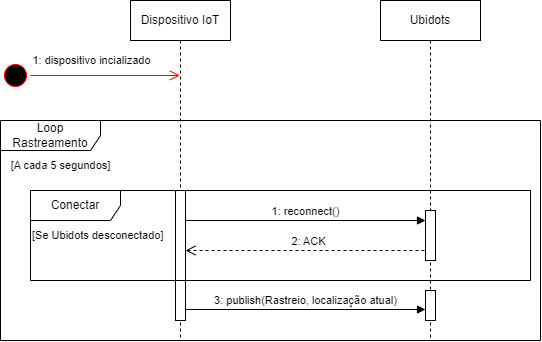

The diagram above was exported from draw.io. Its source (the exported page's mxGraphModel, read from the mxfile embedded in the PNG):
<mxGraphModel dx="768" dy="531" grid="1" gridSize="10" guides="1" tooltips="1" connect="1" arrows="1" fold="1" page="1" pageScale="1" pageWidth="850" pageHeight="1100" math="0" shadow="0">
  <root>
    <mxCell id="0" />
    <mxCell id="1" parent="0" />
    <mxCell id="QtvuEIbiftK-JhpbBeOj-1" value="Dispositivo IoT" style="shape=umlLifeline;perimeter=lifelinePerimeter;whiteSpace=wrap;html=1;container=1;dropTarget=0;collapsible=0;recursiveResize=0;outlineConnect=0;portConstraint=eastwest;newEdgeStyle={&quot;curved&quot;:0,&quot;rounded&quot;:0};" vertex="1" parent="1">
      <mxGeometry x="230" y="270" width="100" height="340" as="geometry" />
    </mxCell>
    <mxCell id="QtvuEIbiftK-JhpbBeOj-2" value="Ubidots" style="shape=umlLifeline;perimeter=lifelinePerimeter;whiteSpace=wrap;html=1;container=1;dropTarget=0;collapsible=0;recursiveResize=0;outlineConnect=0;portConstraint=eastwest;newEdgeStyle={&quot;curved&quot;:0,&quot;rounded&quot;:0};" vertex="1" parent="1">
      <mxGeometry x="480" y="270" width="100" height="340" as="geometry" />
    </mxCell>
    <mxCell id="QtvuEIbiftK-JhpbBeOj-9" value="Loop Rastreamento" style="shape=umlFrame;whiteSpace=wrap;html=1;pointerEvents=0;width=100;height=30;" vertex="1" parent="1">
      <mxGeometry x="100" y="390" width="540" height="220" as="geometry" />
    </mxCell>
    <mxCell id="QtvuEIbiftK-JhpbBeOj-10" value="&lt;font style=&quot;font-size: 11px;&quot;&gt;[A cada 5 segundos]&lt;/font&gt;" style="text;html=1;align=center;verticalAlign=middle;resizable=0;points=[];autosize=1;strokeColor=none;fillColor=none;" vertex="1" parent="1">
      <mxGeometry x="100" y="420" width="120" height="30" as="geometry" />
    </mxCell>
    <mxCell id="QtvuEIbiftK-JhpbBeOj-11" value="" style="ellipse;html=1;shape=startState;fillColor=#000000;strokeColor=#ff0000;" vertex="1" parent="1">
      <mxGeometry x="100" y="330" width="30" height="30" as="geometry" />
    </mxCell>
    <mxCell id="QtvuEIbiftK-JhpbBeOj-12" value="" style="edgeStyle=orthogonalEdgeStyle;html=1;verticalAlign=bottom;endArrow=open;endSize=8;strokeColor=#ff0000;rounded=0;" edge="1" source="QtvuEIbiftK-JhpbBeOj-11" parent="1" target="QtvuEIbiftK-JhpbBeOj-1">
      <mxGeometry relative="1" as="geometry">
        <mxPoint x="165" y="420" as="targetPoint" />
        <Array as="points">
          <mxPoint x="270" y="345" />
          <mxPoint x="270" y="345" />
        </Array>
      </mxGeometry>
    </mxCell>
    <mxCell id="QtvuEIbiftK-JhpbBeOj-13" value="1: dispositivo incializado" style="edgeLabel;html=1;align=center;verticalAlign=middle;resizable=0;points=[];" vertex="1" connectable="0" parent="QtvuEIbiftK-JhpbBeOj-12">
      <mxGeometry x="-0.291" y="-3" relative="1" as="geometry">
        <mxPoint x="7" y="-18" as="offset" />
      </mxGeometry>
    </mxCell>
    <mxCell id="QtvuEIbiftK-JhpbBeOj-14" value="" style="html=1;points=[[0,0,0,0,5],[0,1,0,0,-5],[1,0,0,0,5],[1,1,0,0,-5]];perimeter=orthogonalPerimeter;outlineConnect=0;targetShapes=umlLifeline;portConstraint=eastwest;newEdgeStyle={&quot;curved&quot;:0,&quot;rounded&quot;:0};" vertex="1" parent="1">
      <mxGeometry x="275" y="460" width="10" height="130" as="geometry" />
    </mxCell>
    <mxCell id="QtvuEIbiftK-JhpbBeOj-15" value="Conectar" style="shape=umlFrame;whiteSpace=wrap;html=1;pointerEvents=0;width=90;height=30;" vertex="1" parent="1">
      <mxGeometry x="130" y="460" width="500" height="90" as="geometry" />
    </mxCell>
    <mxCell id="QtvuEIbiftK-JhpbBeOj-16" value="&lt;font style=&quot;font-size: 11px;&quot;&gt;[Se Ubidots desconectado]&lt;/font&gt;" style="text;html=1;align=left;verticalAlign=middle;resizable=0;points=[];autosize=1;strokeColor=none;fillColor=none;" vertex="1" parent="1">
      <mxGeometry x="130" y="490" width="150" height="30" as="geometry" />
    </mxCell>
    <mxCell id="QtvuEIbiftK-JhpbBeOj-17" value="1: reconnect()" style="html=1;verticalAlign=bottom;endArrow=block;curved=0;rounded=0;" edge="1" parent="1" target="QtvuEIbiftK-JhpbBeOj-21">
      <mxGeometry width="80" relative="1" as="geometry">
        <mxPoint x="285" y="490" as="sourcePoint" />
        <mxPoint x="365" y="490" as="targetPoint" />
      </mxGeometry>
    </mxCell>
    <mxCell id="QtvuEIbiftK-JhpbBeOj-18" value="2: ACK" style="html=1;verticalAlign=bottom;endArrow=open;dashed=1;endSize=8;curved=0;rounded=0;" edge="1" parent="1" target="QtvuEIbiftK-JhpbBeOj-14">
      <mxGeometry relative="1" as="geometry">
        <mxPoint x="530" y="520" as="sourcePoint" />
        <mxPoint x="450" y="520" as="targetPoint" />
      </mxGeometry>
    </mxCell>
    <mxCell id="QtvuEIbiftK-JhpbBeOj-20" value="3: publish(Rastreio, localização atual)" style="html=1;verticalAlign=bottom;endArrow=block;curved=0;rounded=0;" edge="1" parent="1" target="QtvuEIbiftK-JhpbBeOj-22">
      <mxGeometry width="80" relative="1" as="geometry">
        <mxPoint x="285" y="579" as="sourcePoint" />
        <mxPoint x="529.5" y="579" as="targetPoint" />
      </mxGeometry>
    </mxCell>
    <mxCell id="QtvuEIbiftK-JhpbBeOj-21" value="" style="html=1;points=[[0,0,0,0,5],[0,1,0,0,-5],[1,0,0,0,5],[1,1,0,0,-5]];perimeter=orthogonalPerimeter;outlineConnect=0;targetShapes=umlLifeline;portConstraint=eastwest;newEdgeStyle={&quot;curved&quot;:0,&quot;rounded&quot;:0};" vertex="1" parent="1">
      <mxGeometry x="525" y="480" width="10" height="50" as="geometry" />
    </mxCell>
    <mxCell id="QtvuEIbiftK-JhpbBeOj-22" value="" style="html=1;points=[[0,0,0,0,5],[0,1,0,0,-5],[1,0,0,0,5],[1,1,0,0,-5]];perimeter=orthogonalPerimeter;outlineConnect=0;targetShapes=umlLifeline;portConstraint=eastwest;newEdgeStyle={&quot;curved&quot;:0,&quot;rounded&quot;:0};" vertex="1" parent="1">
      <mxGeometry x="525" y="560" width="10" height="30" as="geometry" />
    </mxCell>
  </root>
</mxGraphModel>